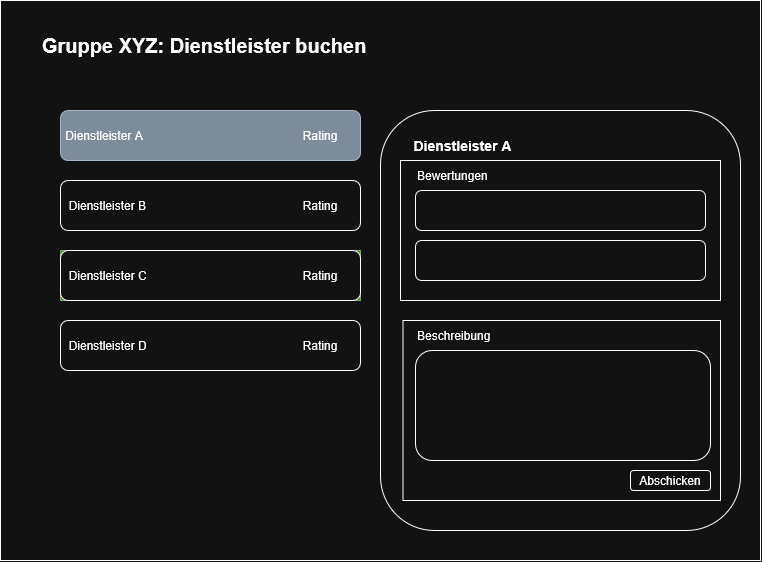

The diagram above was exported from draw.io. Its source (the exported page's mxGraphModel, read from the mxfile embedded in the PNG):
<mxGraphModel dx="1069" dy="767" grid="1" gridSize="10" guides="1" tooltips="1" connect="1" arrows="1" fold="1" page="1" pageScale="1" pageWidth="850" pageHeight="1100" math="0" shadow="0">
  <root>
    <mxCell id="0" />
    <mxCell id="1" parent="0" />
    <mxCell id="wR7GtPQSAed-oxhnBrde-14" parent="1" style="rounded=0;whiteSpace=wrap;html=1;" value="" vertex="1">
      <mxGeometry height="560" width="760" x="20" y="90" as="geometry" />
    </mxCell>
    <mxCell id="wR7GtPQSAed-oxhnBrde-4" connectable="0" parent="1" style="group;" value="" vertex="1">
      <mxGeometry height="50" width="300" x="80" y="270" as="geometry" />
    </mxCell>
    <mxCell id="wR7GtPQSAed-oxhnBrde-5" parent="wR7GtPQSAed-oxhnBrde-4" style="rounded=1;whiteSpace=wrap;html=1;align=left;" value="&lt;div align=&quot;left&quot;&gt;&amp;nbsp; Dienstleister B&lt;/div&gt;" vertex="1">
      <mxGeometry height="50" width="300" as="geometry" />
    </mxCell>
    <mxCell id="wR7GtPQSAed-oxhnBrde-6" parent="wR7GtPQSAed-oxhnBrde-4" style="text;html=1;whiteSpace=wrap;strokeColor=none;fillColor=none;align=center;verticalAlign=middle;rounded=0;" value="Rating" vertex="1">
      <mxGeometry height="30" width="60" x="230" y="10" as="geometry" />
    </mxCell>
    <mxCell id="wR7GtPQSAed-oxhnBrde-7" connectable="0" parent="1" style="group;fillColor=#60a917;fontColor=#ffffff;strokeColor=#2D7600;" value="" vertex="1">
      <mxGeometry height="50" width="300" x="80" y="340" as="geometry" />
    </mxCell>
    <mxCell id="wR7GtPQSAed-oxhnBrde-8" parent="wR7GtPQSAed-oxhnBrde-7" style="rounded=1;whiteSpace=wrap;html=1;align=left;" value="&lt;div align=&quot;left&quot;&gt;&amp;nbsp; Dienstleister C&lt;/div&gt;" vertex="1">
      <mxGeometry height="50" width="300" as="geometry" />
    </mxCell>
    <mxCell id="wR7GtPQSAed-oxhnBrde-9" parent="wR7GtPQSAed-oxhnBrde-7" style="text;html=1;whiteSpace=wrap;strokeColor=none;fillColor=none;align=center;verticalAlign=middle;rounded=0;" value="Rating" vertex="1">
      <mxGeometry height="30" width="60" x="230" y="10" as="geometry" />
    </mxCell>
    <mxCell id="wR7GtPQSAed-oxhnBrde-10" connectable="0" parent="1" style="group" value="" vertex="1">
      <mxGeometry height="50" width="300" x="80" y="410" as="geometry" />
    </mxCell>
    <mxCell id="wR7GtPQSAed-oxhnBrde-11" parent="wR7GtPQSAed-oxhnBrde-10" style="rounded=1;whiteSpace=wrap;html=1;align=left;" value="&lt;div align=&quot;left&quot;&gt;&amp;nbsp; Dienstleister D&lt;/div&gt;" vertex="1">
      <mxGeometry height="50" width="300" as="geometry" />
    </mxCell>
    <mxCell id="wR7GtPQSAed-oxhnBrde-12" parent="wR7GtPQSAed-oxhnBrde-10" style="text;html=1;whiteSpace=wrap;strokeColor=none;fillColor=none;align=center;verticalAlign=middle;rounded=0;" value="Rating" vertex="1">
      <mxGeometry height="30" width="60" x="230" y="10" as="geometry" />
    </mxCell>
    <mxCell id="wR7GtPQSAed-oxhnBrde-13" parent="1" style="text;html=1;whiteSpace=wrap;strokeColor=none;fillColor=none;align=left;verticalAlign=middle;rounded=0;" value="&lt;div align=&quot;left&quot;&gt;&lt;b&gt;&lt;font style=&quot;font-size: 20px;&quot;&gt;Gruppe XYZ: Dienstleister buchen&lt;/font&gt;&lt;/b&gt;&lt;/div&gt;" vertex="1">
      <mxGeometry height="30" width="390" x="60" y="120" as="geometry" />
    </mxCell>
    <mxCell id="wR7GtPQSAed-oxhnBrde-15" parent="1" style="rounded=1;whiteSpace=wrap;html=1;" value="" vertex="1">
      <mxGeometry height="420" width="360" x="400" y="200" as="geometry" />
    </mxCell>
    <mxCell id="wR7GtPQSAed-oxhnBrde-16" parent="1" style="text;html=1;whiteSpace=wrap;strokeColor=none;fillColor=none;align=center;verticalAlign=middle;rounded=0;" value="&lt;b&gt;&lt;font style=&quot;font-size: 14px;&quot;&gt;Dienstleister A&lt;/font&gt;&lt;/b&gt;" vertex="1">
      <mxGeometry height="30" width="115" x="425" y="220" as="geometry" />
    </mxCell>
    <mxCell id="wR7GtPQSAed-oxhnBrde-17" parent="1" style="rounded=0;whiteSpace=wrap;html=1;" value="" vertex="1">
      <mxGeometry height="140" width="320" x="420" y="250" as="geometry" />
    </mxCell>
    <mxCell id="wR7GtPQSAed-oxhnBrde-18" parent="1" style="rounded=1;whiteSpace=wrap;html=1;" value="" vertex="1">
      <mxGeometry height="40" width="290" x="435" y="280" as="geometry" />
    </mxCell>
    <mxCell id="wR7GtPQSAed-oxhnBrde-19" parent="1" style="text;html=1;whiteSpace=wrap;strokeColor=none;fillColor=none;align=left;verticalAlign=middle;rounded=0;" value="&lt;div align=&quot;left&quot;&gt;Bewertungen&lt;/div&gt;" vertex="1">
      <mxGeometry height="30" width="95" x="435" y="250" as="geometry" />
    </mxCell>
    <mxCell id="wR7GtPQSAed-oxhnBrde-20" parent="1" style="rounded=1;whiteSpace=wrap;html=1;" value="" vertex="1">
      <mxGeometry height="40" width="290" x="435" y="330" as="geometry" />
    </mxCell>
    <mxCell id="wR7GtPQSAed-oxhnBrde-21" parent="1" style="rounded=0;whiteSpace=wrap;html=1;" value="" vertex="1">
      <mxGeometry height="180" width="317.5" x="422.5" y="410" as="geometry" />
    </mxCell>
    <mxCell id="wR7GtPQSAed-oxhnBrde-22" parent="1" style="text;html=1;whiteSpace=wrap;strokeColor=none;fillColor=none;align=left;verticalAlign=middle;rounded=0;" value="&lt;div align=&quot;left&quot;&gt;Beschreibung&lt;/div&gt;" vertex="1">
      <mxGeometry height="30" width="95" x="435" y="410" as="geometry" />
    </mxCell>
    <mxCell id="wR7GtPQSAed-oxhnBrde-23" parent="1" style="rounded=1;whiteSpace=wrap;html=1;" value="" vertex="1">
      <mxGeometry height="110" width="295" x="435" y="440" as="geometry" />
    </mxCell>
    <mxCell id="wR7GtPQSAed-oxhnBrde-24" parent="1" style="rounded=1;whiteSpace=wrap;html=1;" value="Abschicken" vertex="1">
      <mxGeometry height="20" width="80" x="650" y="560" as="geometry" />
    </mxCell>
    <mxCell id="wR7GtPQSAed-oxhnBrde-25" parent="1" style="rounded=1;whiteSpace=wrap;html=1;fillColor=#647687;fontColor=#ffffff;strokeColor=#314354;" value="" vertex="1">
      <mxGeometry height="50" width="300" x="80" y="200" as="geometry" />
    </mxCell>
    <mxCell id="wR7GtPQSAed-oxhnBrde-29" parent="1" style="text;html=1;whiteSpace=wrap;strokeColor=none;fillColor=none;align=center;verticalAlign=middle;rounded=0;" value="Rating" vertex="1">
      <mxGeometry height="30" width="60" x="310" y="210" as="geometry" />
    </mxCell>
    <mxCell id="wR7GtPQSAed-oxhnBrde-30" parent="1" style="text;html=1;whiteSpace=wrap;strokeColor=none;fillColor=none;align=left;verticalAlign=middle;rounded=0;" value="&amp;nbsp;Dienstleister A" vertex="1">
      <mxGeometry height="30" width="190" x="80" y="210" as="geometry" />
    </mxCell>
  </root>
</mxGraphModel>